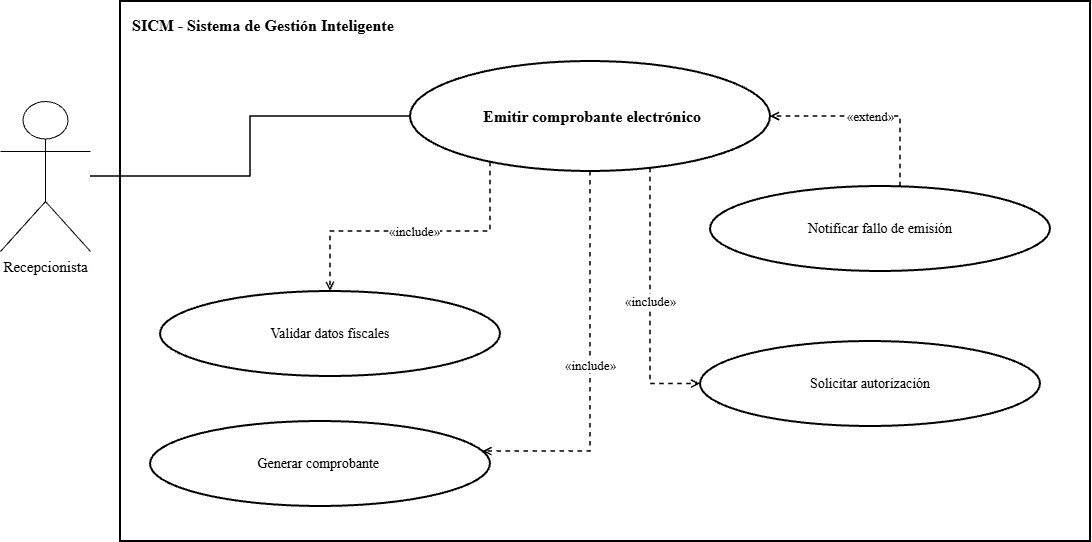

The diagram above was exported from draw.io. Its source (the exported page's mxGraphModel, read from the mxfile embedded in the PNG):
<mxGraphModel dx="1414" dy="743" grid="1" gridSize="10" guides="1" tooltips="1" connect="1" arrows="1" fold="1" page="1" pageScale="1" pageWidth="1600" pageHeight="1000" math="0" shadow="0">
  <root>
    <mxCell id="0" />
    <mxCell id="1" parent="0" />
    <mxCell id="2" parent="1" style="rounded=0;whiteSpace=wrap;html=1;fillColor=none;strokeColor=#000000;strokeWidth=2;verticalAlign=top;align=left;spacingTop=8;spacingLeft=10;fontStyle=1;fontSize=16;fontFamily=Times New Roman;" value="SICM - Sistema de Gestión Inteligente" vertex="1">
      <mxGeometry height="540" width="970" x="310" y="90" as="geometry" />
    </mxCell>
    <mxCell id="3" parent="1" style="ellipse;whiteSpace=wrap;html=1;aspect=fixed;fillColor=#ffffff;strokeColor=#000000;strokeWidth=2;fontColor=#000000;fontSize=14;fontStyle=1;fontSize=16;fontFamily=Times New Roman;" value="&amp;nbsp;Emitir comprobante electrónico" vertex="1">
      <mxGeometry height="110" width="360" x="600" y="150" as="geometry" />
    </mxCell>
    <mxCell id="4" parent="1" style="shape=umlActor;verticalLabelPosition=bottom;verticalAlign=top;html=1;outlineConnect=0;fillColor=#ffffff;strokeColor=#000000;fontColor=#000000;fontSize=15;fontFamily=Times New Roman;" value="Recepcionista" vertex="1">
      <mxGeometry height="150" width="90" x="190" y="190" as="geometry" />
    </mxCell>
    <mxCell id="7" edge="1" parent="1" source="4" style="edgeStyle=orthogonalEdgeStyle;rounded=0;orthogonalLoop=1;jettySize=auto;html=1;endArrow=none;strokeColor=#000000;strokeWidth=1.5;fontFamily=Times New Roman;" target="3" value="">
      <mxGeometry relative="1" as="geometry" />
    </mxCell>
    <mxCell id="10" parent="1" style="ellipse;whiteSpace=wrap;html=1;aspect=fixed;fillColor=#ffffff;strokeColor=#000000;strokeWidth=2;fontColor=#000000;fontSize=14;fontFamily=Times New Roman;" value="Validar datos fiscales" vertex="1">
      <mxGeometry height="85" width="340" x="350" y="380" as="geometry" />
    </mxCell>
    <mxCell id="11" edge="1" parent="1" source="3" style="edgeStyle=orthogonalEdgeStyle;rounded=0;html=1;dashed=1;endArrow=open;endFill=0;strokeColor=#000000;strokeWidth=1.5;fontSize=13;labelBackgroundColor=#ffffff;fontFamily=Times New Roman;" target="10" value="«include»">
      <mxGeometry relative="1" as="geometry">
        <Array as="points">
          <mxPoint x="680" y="320" />
          <mxPoint x="520" y="320" />
        </Array>
      </mxGeometry>
    </mxCell>
    <mxCell id="12" parent="1" style="ellipse;whiteSpace=wrap;html=1;aspect=fixed;fillColor=#ffffff;strokeColor=#000000;strokeWidth=2;fontColor=#000000;fontSize=14;fontFamily=Times New Roman;" value="Generar comprobante&amp;nbsp;" vertex="1">
      <mxGeometry height="85" width="340" x="340" y="510" as="geometry" />
    </mxCell>
    <mxCell id="13" edge="1" parent="1" source="3" style="edgeStyle=orthogonalEdgeStyle;rounded=0;html=1;dashed=1;endArrow=open;endFill=0;strokeColor=#000000;strokeWidth=1.5;fontSize=13;labelBackgroundColor=#ffffff;fontFamily=Times New Roman;" target="12" value="«include»">
      <mxGeometry relative="1" as="geometry">
        <Array as="points">
          <mxPoint x="780" y="540" />
        </Array>
      </mxGeometry>
    </mxCell>
    <mxCell id="14" parent="1" style="ellipse;whiteSpace=wrap;html=1;aspect=fixed;fillColor=#ffffff;strokeColor=#000000;strokeWidth=2;fontColor=#000000;fontSize=14;fontFamily=Times New Roman;" value="Solicitar autorización" vertex="1">
      <mxGeometry height="85" width="340" x="890" y="430" as="geometry" />
    </mxCell>
    <mxCell id="15" edge="1" parent="1" source="3" style="edgeStyle=orthogonalEdgeStyle;rounded=0;html=1;dashed=1;endArrow=open;endFill=0;strokeColor=#000000;strokeWidth=1.5;fontSize=13;labelBackgroundColor=#ffffff;fontFamily=Times New Roman;" target="14" value="«include»">
      <mxGeometry relative="1" as="geometry">
        <Array as="points">
          <mxPoint x="840" y="472.47" />
        </Array>
      </mxGeometry>
    </mxCell>
    <mxCell id="16" parent="1" style="ellipse;whiteSpace=wrap;html=1;aspect=fixed;fillColor=#ffffff;strokeColor=#000000;strokeWidth=2;fontColor=#000000;fontSize=14;fontFamily=Times New Roman;" value="Notificar fallo de emisión" vertex="1">
      <mxGeometry height="85" width="340" x="900" y="275" as="geometry" />
    </mxCell>
    <mxCell id="17" edge="1" parent="1" source="16" style="edgeStyle=orthogonalEdgeStyle;rounded=0;html=1;dashed=1;endArrow=open;endFill=0;strokeColor=#000000;strokeWidth=1.5;fontSize=13;labelBackgroundColor=#ffffff;fontFamily=Times New Roman;" target="3" value="«extend»">
      <mxGeometry relative="1" as="geometry">
        <Array as="points">
          <mxPoint x="1090" y="205.06" />
        </Array>
      </mxGeometry>
    </mxCell>
  </root>
</mxGraphModel>